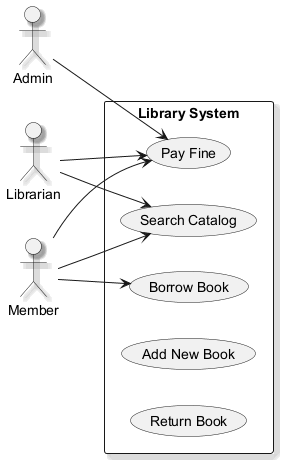

The diagram above was rendered by PlantUML. Its source (embedded in the PNG):
@startuml
skinparam monochrome true
skinparam shadowing true
left to right direction
actor "Librarian" as Librarian
actor "Admin" as Admin
actor "Member" as Member
rectangle "Library System" {
  usecase "Search Catalog" as UC_SearchCatalog
  usecase "Pay Fine" as UC_PayFine
  usecase "Borrow Book" as UC_BorrowBook
  usecase "Add New Book" as UC_AddNewBook
  usecase "Return Book" as UC_ReturnBook
}
Librarian --> UC_PayFine
Librarian --> UC_SearchCatalog
Admin --> UC_PayFine
Member --> UC_SearchCatalog
Member --> UC_BorrowBook
Member --> UC_PayFine
@enduml